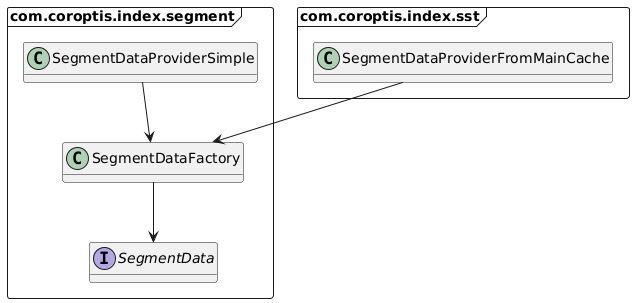

The diagram above was rendered by PlantUML. Its source (embedded in the PNG):
@startuml
hide empty attributes
set separator none

package "com.coroptis.index.segment" <<Frame>> {
  interface SegmentData
  class SegmentDataFactory
  class SegmentDataProviderSimple
}
SegmentDataFactory --> SegmentData
SegmentDataProviderSimple --> SegmentDataFactory

package "com.coroptis.index.sst" <<Frame>> {
  class SegmentDataProviderFromMainCache
}

SegmentDataProviderFromMainCache --> SegmentDataFactory
@enduml